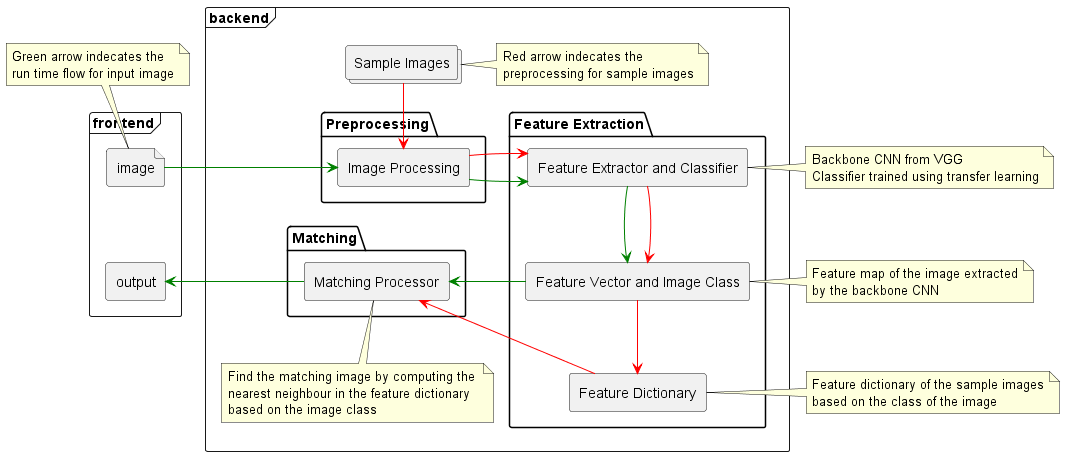

The diagram above was rendered by PlantUML. Its source (embedded in the PNG):
@startuml "System Design for My App"

skinparam ComponentStyle rectangle


frame frontend{
    file image
    [output]
    image -[hidden]- [output]
}


frame backend {
    collections "Sample Images"
    note as R
    Red arrow indecates the 
    preprocessing for sample images
    end note

    package Preprocessing {
        [Image Processing]
    }


    package "Feature Extraction"{
        [Feature Extractor and Classifier]
        [Feature Vector and Image Class]
        [Feature Dictionary]
    }

    package "Matching"{
        [Matching Processor]
    }
    note as MP
    Find the matching image by computing the 
    nearest neighbour in the feature dictionary
    based on the image class
    end note
}

image->[Image Processing] #Green
[Sample Images]-->[Image Processing] #Red
[Image Processing] -> [Feature Extractor and Classifier] #Green
[Image Processing] -> [Feature Extractor and Classifier] #Red
[Feature Extractor and Classifier]-->[Feature Vector and Image Class] #Green
[Feature Extractor and Classifier]-->[Feature Vector and Image Class] #Red
[Feature Vector and Image Class]-->[Feature Dictionary] #Red

[Matching Processor]<-[Feature Vector and Image Class] #Green
[Matching Processor]<-[Feature Dictionary] #Red

[output]<-[Matching Processor] #Green

note as G
Green arrow indecates the 
run time flow for input image
end note

note as CNN
Backbone CNN from VGG
Classifier trained using transfer learning
end note

note as FM
Feature map of the image extracted
by the backbone CNN
end note

note as FD
Feature dictionary of the sample images
based on the class of the image
end note



G -- image
[Sample Images] - R

CNN - [Feature Extractor and Classifier]

FM - [Feature Vector and Image Class]

FD - [Feature Dictionary]

[Matching Processor] -- MP

@enduml